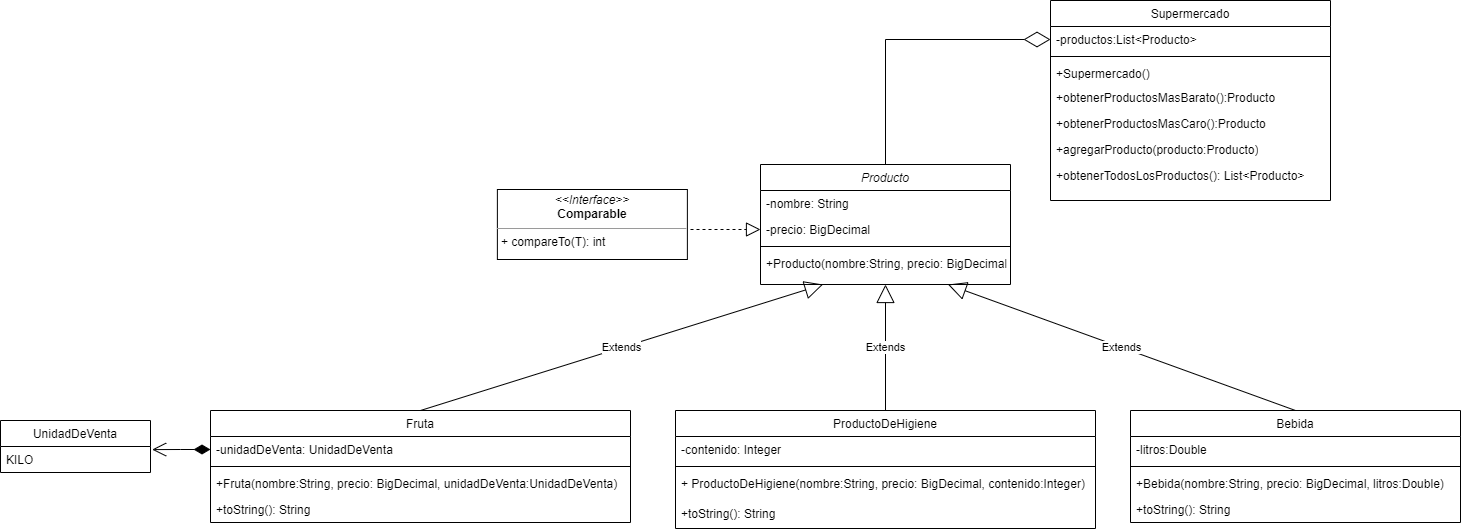

The diagram above was exported from draw.io. Its source (the exported page's mxGraphModel, read from the mxfile embedded in the PNG):
<mxGraphModel dx="2415" dy="2001" grid="1" gridSize="10" guides="1" tooltips="1" connect="1" arrows="1" fold="1" page="1" pageScale="1" pageWidth="827" pageHeight="1169" math="0" shadow="0">
  <root>
    <mxCell id="WIyWlLk6GJQsqaUBKTNV-0" />
    <mxCell id="WIyWlLk6GJQsqaUBKTNV-1" parent="WIyWlLk6GJQsqaUBKTNV-0" />
    <mxCell id="zkfFHV4jXpPFQw0GAbJ--0" value="Producto" style="swimlane;fontStyle=2;align=center;verticalAlign=top;childLayout=stackLayout;horizontal=1;startSize=26;horizontalStack=0;resizeParent=1;resizeLast=0;collapsible=1;marginBottom=0;rounded=0;shadow=0;strokeWidth=1;" parent="WIyWlLk6GJQsqaUBKTNV-1" vertex="1">
      <mxGeometry x="320" y="-156" width="250" height="120" as="geometry">
        <mxRectangle x="230" y="140" width="160" height="26" as="alternateBounds" />
      </mxGeometry>
    </mxCell>
    <mxCell id="zkfFHV4jXpPFQw0GAbJ--1" value="-nombre: String" style="text;align=left;verticalAlign=top;spacingLeft=4;spacingRight=4;overflow=hidden;rotatable=0;points=[[0,0.5],[1,0.5]];portConstraint=eastwest;" parent="zkfFHV4jXpPFQw0GAbJ--0" vertex="1">
      <mxGeometry y="26" width="250" height="26" as="geometry" />
    </mxCell>
    <mxCell id="zkfFHV4jXpPFQw0GAbJ--2" value="-precio: BigDecimal" style="text;align=left;verticalAlign=top;spacingLeft=4;spacingRight=4;overflow=hidden;rotatable=0;points=[[0,0.5],[1,0.5]];portConstraint=eastwest;rounded=0;shadow=0;html=0;" parent="zkfFHV4jXpPFQw0GAbJ--0" vertex="1">
      <mxGeometry y="52" width="250" height="26" as="geometry" />
    </mxCell>
    <mxCell id="zkfFHV4jXpPFQw0GAbJ--4" value="" style="line;html=1;strokeWidth=1;align=left;verticalAlign=middle;spacingTop=-1;spacingLeft=3;spacingRight=3;rotatable=0;labelPosition=right;points=[];portConstraint=eastwest;" parent="zkfFHV4jXpPFQw0GAbJ--0" vertex="1">
      <mxGeometry y="78" width="250" height="8" as="geometry" />
    </mxCell>
    <mxCell id="zkfFHV4jXpPFQw0GAbJ--5" value="+Producto(nombre:String, precio: BigDecimal)" style="text;align=left;verticalAlign=top;spacingLeft=4;spacingRight=4;overflow=hidden;rotatable=0;points=[[0,0.5],[1,0.5]];portConstraint=eastwest;" parent="zkfFHV4jXpPFQw0GAbJ--0" vertex="1">
      <mxGeometry y="86" width="250" height="26" as="geometry" />
    </mxCell>
    <mxCell id="zkfFHV4jXpPFQw0GAbJ--6" value="Fruta" style="swimlane;fontStyle=0;align=center;verticalAlign=top;childLayout=stackLayout;horizontal=1;startSize=26;horizontalStack=0;resizeParent=1;resizeLast=0;collapsible=1;marginBottom=0;rounded=0;shadow=0;strokeWidth=1;" parent="WIyWlLk6GJQsqaUBKTNV-1" vertex="1">
      <mxGeometry x="-230" y="90" width="420" height="112" as="geometry">
        <mxRectangle x="130" y="380" width="160" height="26" as="alternateBounds" />
      </mxGeometry>
    </mxCell>
    <mxCell id="zkfFHV4jXpPFQw0GAbJ--7" value="-unidadDeVenta: UnidadDeVenta" style="text;align=left;verticalAlign=top;spacingLeft=4;spacingRight=4;overflow=hidden;rotatable=0;points=[[0,0.5],[1,0.5]];portConstraint=eastwest;" parent="zkfFHV4jXpPFQw0GAbJ--6" vertex="1">
      <mxGeometry y="26" width="420" height="26" as="geometry" />
    </mxCell>
    <mxCell id="zkfFHV4jXpPFQw0GAbJ--9" value="" style="line;html=1;strokeWidth=1;align=left;verticalAlign=middle;spacingTop=-1;spacingLeft=3;spacingRight=3;rotatable=0;labelPosition=right;points=[];portConstraint=eastwest;" parent="zkfFHV4jXpPFQw0GAbJ--6" vertex="1">
      <mxGeometry y="52" width="420" height="8" as="geometry" />
    </mxCell>
    <mxCell id="zkfFHV4jXpPFQw0GAbJ--11" value="+Fruta(nombre:String, precio: BigDecimal, unidadDeVenta:UnidadDeVenta) " style="text;align=left;verticalAlign=top;spacingLeft=4;spacingRight=4;overflow=hidden;rotatable=0;points=[[0,0.5],[1,0.5]];portConstraint=eastwest;" parent="zkfFHV4jXpPFQw0GAbJ--6" vertex="1">
      <mxGeometry y="60" width="420" height="26" as="geometry" />
    </mxCell>
    <mxCell id="7pWNZNhXlVfYDDMKmp63-25" value="+toString(): String " style="text;align=left;verticalAlign=top;spacingLeft=4;spacingRight=4;overflow=hidden;rotatable=0;points=[[0,0.5],[1,0.5]];portConstraint=eastwest;" vertex="1" parent="zkfFHV4jXpPFQw0GAbJ--6">
      <mxGeometry y="86" width="420" height="26" as="geometry" />
    </mxCell>
    <mxCell id="zkfFHV4jXpPFQw0GAbJ--13" value="ProductoDeHigiene" style="swimlane;fontStyle=0;align=center;verticalAlign=top;childLayout=stackLayout;horizontal=1;startSize=26;horizontalStack=0;resizeParent=1;resizeLast=0;collapsible=1;marginBottom=0;rounded=0;shadow=0;strokeWidth=1;" parent="WIyWlLk6GJQsqaUBKTNV-1" vertex="1">
      <mxGeometry x="235" y="90" width="420" height="118" as="geometry">
        <mxRectangle x="340" y="380" width="170" height="26" as="alternateBounds" />
      </mxGeometry>
    </mxCell>
    <mxCell id="zkfFHV4jXpPFQw0GAbJ--14" value="-contenido: Integer" style="text;align=left;verticalAlign=top;spacingLeft=4;spacingRight=4;overflow=hidden;rotatable=0;points=[[0,0.5],[1,0.5]];portConstraint=eastwest;" parent="zkfFHV4jXpPFQw0GAbJ--13" vertex="1">
      <mxGeometry y="26" width="420" height="26" as="geometry" />
    </mxCell>
    <mxCell id="7pWNZNhXlVfYDDMKmp63-31" value="" style="line;html=1;strokeWidth=1;align=left;verticalAlign=middle;spacingTop=-1;spacingLeft=3;spacingRight=3;rotatable=0;labelPosition=right;points=[];portConstraint=eastwest;" vertex="1" parent="zkfFHV4jXpPFQw0GAbJ--13">
      <mxGeometry y="52" width="420" height="8" as="geometry" />
    </mxCell>
    <mxCell id="7pWNZNhXlVfYDDMKmp63-4" value="+ ProductoDeHigiene(nombre:String, precio: BigDecimal, contenido:Integer)" style="text;strokeColor=none;fillColor=none;align=left;verticalAlign=top;spacingLeft=4;spacingRight=4;overflow=hidden;rotatable=0;points=[[0,0.5],[1,0.5]];portConstraint=eastwest;whiteSpace=wrap;html=1;" vertex="1" parent="zkfFHV4jXpPFQw0GAbJ--13">
      <mxGeometry y="60" width="420" height="30" as="geometry" />
    </mxCell>
    <mxCell id="7pWNZNhXlVfYDDMKmp63-28" value="+toString(): String " style="text;align=left;verticalAlign=top;spacingLeft=4;spacingRight=4;overflow=hidden;rotatable=0;points=[[0,0.5],[1,0.5]];portConstraint=eastwest;" vertex="1" parent="zkfFHV4jXpPFQw0GAbJ--13">
      <mxGeometry y="90" width="420" height="26" as="geometry" />
    </mxCell>
    <mxCell id="zkfFHV4jXpPFQw0GAbJ--17" value="Bebida" style="swimlane;fontStyle=0;align=center;verticalAlign=top;childLayout=stackLayout;horizontal=1;startSize=26;horizontalStack=0;resizeParent=1;resizeLast=0;collapsible=1;marginBottom=0;rounded=0;shadow=0;strokeWidth=1;" parent="WIyWlLk6GJQsqaUBKTNV-1" vertex="1">
      <mxGeometry x="690" y="90" width="330" height="112" as="geometry">
        <mxRectangle x="550" y="140" width="160" height="26" as="alternateBounds" />
      </mxGeometry>
    </mxCell>
    <mxCell id="zkfFHV4jXpPFQw0GAbJ--18" value="-litros:Double" style="text;align=left;verticalAlign=top;spacingLeft=4;spacingRight=4;overflow=hidden;rotatable=0;points=[[0,0.5],[1,0.5]];portConstraint=eastwest;" parent="zkfFHV4jXpPFQw0GAbJ--17" vertex="1">
      <mxGeometry y="26" width="330" height="26" as="geometry" />
    </mxCell>
    <mxCell id="zkfFHV4jXpPFQw0GAbJ--23" value="" style="line;html=1;strokeWidth=1;align=left;verticalAlign=middle;spacingTop=-1;spacingLeft=3;spacingRight=3;rotatable=0;labelPosition=right;points=[];portConstraint=eastwest;" parent="zkfFHV4jXpPFQw0GAbJ--17" vertex="1">
      <mxGeometry y="52" width="330" height="8" as="geometry" />
    </mxCell>
    <mxCell id="zkfFHV4jXpPFQw0GAbJ--24" value="+Bebida(nombre:String, precio: BigDecimal, litros:Double)" style="text;align=left;verticalAlign=top;spacingLeft=4;spacingRight=4;overflow=hidden;rotatable=0;points=[[0,0.5],[1,0.5]];portConstraint=eastwest;" parent="zkfFHV4jXpPFQw0GAbJ--17" vertex="1">
      <mxGeometry y="60" width="330" height="26" as="geometry" />
    </mxCell>
    <mxCell id="7pWNZNhXlVfYDDMKmp63-29" value="+toString(): String " style="text;align=left;verticalAlign=top;spacingLeft=4;spacingRight=4;overflow=hidden;rotatable=0;points=[[0,0.5],[1,0.5]];portConstraint=eastwest;" vertex="1" parent="zkfFHV4jXpPFQw0GAbJ--17">
      <mxGeometry y="86" width="330" height="26" as="geometry" />
    </mxCell>
    <mxCell id="7pWNZNhXlVfYDDMKmp63-1" value="Extends" style="endArrow=block;endSize=16;endFill=0;html=1;rounded=0;exitX=0.5;exitY=0;exitDx=0;exitDy=0;entryX=0.25;entryY=1;entryDx=0;entryDy=0;" edge="1" parent="WIyWlLk6GJQsqaUBKTNV-1" source="zkfFHV4jXpPFQw0GAbJ--6" target="zkfFHV4jXpPFQw0GAbJ--0">
      <mxGeometry width="160" relative="1" as="geometry">
        <mxPoint x="330" y="50" as="sourcePoint" />
        <mxPoint x="180" y="-70" as="targetPoint" />
        <Array as="points" />
      </mxGeometry>
    </mxCell>
    <mxCell id="7pWNZNhXlVfYDDMKmp63-2" value="Extends" style="endArrow=block;endSize=16;endFill=0;html=1;rounded=0;exitX=0.5;exitY=0;exitDx=0;exitDy=0;entryX=0.5;entryY=1;entryDx=0;entryDy=0;" edge="1" parent="WIyWlLk6GJQsqaUBKTNV-1" source="zkfFHV4jXpPFQw0GAbJ--13" target="zkfFHV4jXpPFQw0GAbJ--0">
      <mxGeometry width="160" relative="1" as="geometry">
        <mxPoint x="400" y="-10" as="sourcePoint" />
        <mxPoint x="340" y="20" as="targetPoint" />
      </mxGeometry>
    </mxCell>
    <mxCell id="7pWNZNhXlVfYDDMKmp63-3" value="Extends" style="endArrow=block;endSize=16;endFill=0;html=1;rounded=0;exitX=0.5;exitY=0;exitDx=0;exitDy=0;entryX=0.75;entryY=1;entryDx=0;entryDy=0;" edge="1" parent="WIyWlLk6GJQsqaUBKTNV-1" source="zkfFHV4jXpPFQw0GAbJ--17" target="zkfFHV4jXpPFQw0GAbJ--0">
      <mxGeometry width="160" relative="1" as="geometry">
        <mxPoint x="420" y="10" as="sourcePoint" />
        <mxPoint x="800" y="-160" as="targetPoint" />
        <Array as="points" />
      </mxGeometry>
    </mxCell>
    <mxCell id="7pWNZNhXlVfYDDMKmp63-5" value="UnidadDeVenta" style="swimlane;fontStyle=0;align=center;verticalAlign=top;childLayout=stackLayout;horizontal=1;startSize=26;horizontalStack=0;resizeParent=1;resizeLast=0;collapsible=1;marginBottom=0;rounded=0;shadow=0;strokeWidth=1;" vertex="1" parent="WIyWlLk6GJQsqaUBKTNV-1">
      <mxGeometry x="-440" y="100" width="150" height="52" as="geometry">
        <mxRectangle x="130" y="380" width="160" height="26" as="alternateBounds" />
      </mxGeometry>
    </mxCell>
    <mxCell id="7pWNZNhXlVfYDDMKmp63-6" value="KILO" style="text;align=left;verticalAlign=top;spacingLeft=4;spacingRight=4;overflow=hidden;rotatable=0;points=[[0,0.5],[1,0.5]];portConstraint=eastwest;" vertex="1" parent="7pWNZNhXlVfYDDMKmp63-5">
      <mxGeometry y="26" width="150" height="26" as="geometry" />
    </mxCell>
    <mxCell id="7pWNZNhXlVfYDDMKmp63-9" value="" style="endArrow=open;html=1;endSize=12;startArrow=diamondThin;startSize=14;startFill=1;edgeStyle=orthogonalEdgeStyle;align=left;verticalAlign=bottom;rounded=0;exitX=0;exitY=0.5;exitDx=0;exitDy=0;entryX=1.011;entryY=0.119;entryDx=0;entryDy=0;entryPerimeter=0;" edge="1" parent="WIyWlLk6GJQsqaUBKTNV-1" source="zkfFHV4jXpPFQw0GAbJ--7" target="7pWNZNhXlVfYDDMKmp63-6">
      <mxGeometry x="-1" y="-13" relative="1" as="geometry">
        <mxPoint x="-190" y="130" as="sourcePoint" />
        <mxPoint x="-280" y="140" as="targetPoint" />
        <mxPoint x="10" y="4" as="offset" />
      </mxGeometry>
    </mxCell>
    <mxCell id="7pWNZNhXlVfYDDMKmp63-10" value="Supermercado" style="swimlane;fontStyle=0;align=center;verticalAlign=top;childLayout=stackLayout;horizontal=1;startSize=26;horizontalStack=0;resizeParent=1;resizeLast=0;collapsible=1;marginBottom=0;rounded=0;shadow=0;strokeWidth=1;" vertex="1" parent="WIyWlLk6GJQsqaUBKTNV-1">
      <mxGeometry x="610" y="-320" width="280" height="200" as="geometry">
        <mxRectangle x="130" y="380" width="160" height="26" as="alternateBounds" />
      </mxGeometry>
    </mxCell>
    <mxCell id="7pWNZNhXlVfYDDMKmp63-14" value="-productos:List&lt;Producto&gt;" style="text;align=left;verticalAlign=top;spacingLeft=4;spacingRight=4;overflow=hidden;rotatable=0;points=[[0,0.5],[1,0.5]];portConstraint=eastwest;" vertex="1" parent="7pWNZNhXlVfYDDMKmp63-10">
      <mxGeometry y="26" width="280" height="26" as="geometry" />
    </mxCell>
    <mxCell id="7pWNZNhXlVfYDDMKmp63-12" value="" style="line;html=1;strokeWidth=1;align=left;verticalAlign=middle;spacingTop=-1;spacingLeft=3;spacingRight=3;rotatable=0;labelPosition=right;points=[];portConstraint=eastwest;" vertex="1" parent="7pWNZNhXlVfYDDMKmp63-10">
      <mxGeometry y="52" width="280" height="8" as="geometry" />
    </mxCell>
    <mxCell id="7pWNZNhXlVfYDDMKmp63-13" value="+Supermercado() " style="text;align=left;verticalAlign=top;spacingLeft=4;spacingRight=4;overflow=hidden;rotatable=0;points=[[0,0.5],[1,0.5]];portConstraint=eastwest;" vertex="1" parent="7pWNZNhXlVfYDDMKmp63-10">
      <mxGeometry y="60" width="280" height="24" as="geometry" />
    </mxCell>
    <mxCell id="7pWNZNhXlVfYDDMKmp63-16" value="+obtenerProductosMasBarato():Producto " style="text;align=left;verticalAlign=top;spacingLeft=4;spacingRight=4;overflow=hidden;rotatable=0;points=[[0,0.5],[1,0.5]];portConstraint=eastwest;" vertex="1" parent="7pWNZNhXlVfYDDMKmp63-10">
      <mxGeometry y="84" width="280" height="26" as="geometry" />
    </mxCell>
    <mxCell id="7pWNZNhXlVfYDDMKmp63-36" value="+obtenerProductosMasCaro():Producto " style="text;align=left;verticalAlign=top;spacingLeft=4;spacingRight=4;overflow=hidden;rotatable=0;points=[[0,0.5],[1,0.5]];portConstraint=eastwest;" vertex="1" parent="7pWNZNhXlVfYDDMKmp63-10">
      <mxGeometry y="110" width="280" height="26" as="geometry" />
    </mxCell>
    <mxCell id="7pWNZNhXlVfYDDMKmp63-34" value="+agregarProducto(producto:Producto)" style="text;strokeColor=none;fillColor=none;align=left;verticalAlign=top;spacingLeft=4;spacingRight=4;overflow=hidden;rotatable=0;points=[[0,0.5],[1,0.5]];portConstraint=eastwest;whiteSpace=wrap;html=1;" vertex="1" parent="7pWNZNhXlVfYDDMKmp63-10">
      <mxGeometry y="136" width="280" height="26" as="geometry" />
    </mxCell>
    <mxCell id="7pWNZNhXlVfYDDMKmp63-37" value="+obtenerTodosLosProductos(): List&amp;lt;Producto&amp;gt;" style="text;strokeColor=none;fillColor=none;align=left;verticalAlign=top;spacingLeft=4;spacingRight=4;overflow=hidden;rotatable=0;points=[[0,0.5],[1,0.5]];portConstraint=eastwest;whiteSpace=wrap;html=1;" vertex="1" parent="7pWNZNhXlVfYDDMKmp63-10">
      <mxGeometry y="162" width="280" height="26" as="geometry" />
    </mxCell>
    <mxCell id="7pWNZNhXlVfYDDMKmp63-15" value="" style="endArrow=diamondThin;endFill=0;endSize=24;html=1;rounded=0;entryX=0;entryY=0.5;entryDx=0;entryDy=0;exitX=0.5;exitY=0;exitDx=0;exitDy=0;" edge="1" parent="WIyWlLk6GJQsqaUBKTNV-1" source="zkfFHV4jXpPFQw0GAbJ--0" target="7pWNZNhXlVfYDDMKmp63-14">
      <mxGeometry width="160" relative="1" as="geometry">
        <mxPoint x="500" y="-160" as="sourcePoint" />
        <mxPoint x="560" y="-240" as="targetPoint" />
        <Array as="points">
          <mxPoint x="445" y="-281" />
        </Array>
      </mxGeometry>
    </mxCell>
    <mxCell id="7pWNZNhXlVfYDDMKmp63-23" value="&lt;p style=&quot;margin:0px;margin-top:4px;text-align:center;&quot;&gt;&lt;i&gt;&amp;lt;&amp;lt;Interface&amp;gt;&amp;gt;&lt;/i&gt;&lt;br&gt;&lt;b&gt;Comparable&lt;/b&gt;&lt;/p&gt;&lt;hr size=&quot;1&quot;&gt;&lt;p style=&quot;margin:0px;margin-left:4px;&quot;&gt;+ compareTo(T): int&lt;br&gt;&lt;br&gt;&lt;/p&gt;" style="verticalAlign=top;align=left;overflow=fill;fontSize=12;fontFamily=Helvetica;html=1;whiteSpace=wrap;" vertex="1" parent="WIyWlLk6GJQsqaUBKTNV-1">
      <mxGeometry x="56.88" y="-131" width="190" height="70" as="geometry" />
    </mxCell>
    <mxCell id="7pWNZNhXlVfYDDMKmp63-24" value="" style="endArrow=block;dashed=1;endFill=0;endSize=12;html=1;rounded=0;entryX=0;entryY=0.5;entryDx=0;entryDy=0;" edge="1" parent="WIyWlLk6GJQsqaUBKTNV-1" target="zkfFHV4jXpPFQw0GAbJ--2">
      <mxGeometry width="160" relative="1" as="geometry">
        <mxPoint x="250" y="-91" as="sourcePoint" />
        <mxPoint x="290" y="-180" as="targetPoint" />
        <Array as="points" />
      </mxGeometry>
    </mxCell>
  </root>
</mxGraphModel>